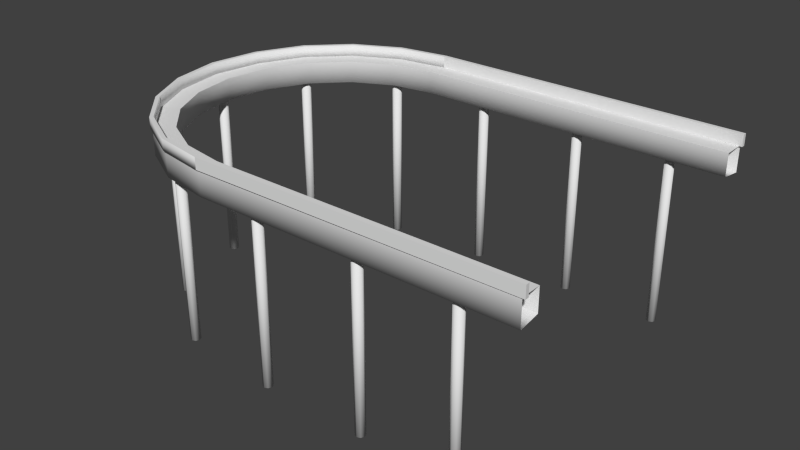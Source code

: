 # Source: Belt.blend  (saved by Blender 2.76.0; exported with 4.5.12 LTS)
import bpy
from mathutils import Matrix  # noqa: F401  (used for matrix-valued properties, if any)

bpy.ops.wm.read_factory_settings(use_empty=True)
scene = bpy.context.scene
scene.name = 'Scene'

# ---- collections
col_collection_1 = bpy.data.collections.new('Collection 1'); scene.collection.children.link(col_collection_1)

# ---- materials (node trees are filled in below, after node groups)
mat_belt = bpy.data.materials.new('belt')
mat_belt.alpha_threshold = 0.0
mat_belt.use_transparent_shadow = False
mat_belt.roughness = 0.5
mat_rail = bpy.data.materials.new('rail')
mat_rail.alpha_threshold = 0.0
mat_rail.use_transparent_shadow = False
mat_rail.roughness = 0.5
mat_beltbase = bpy.data.materials.new('BeltBase')
mat_beltbase.alpha_threshold = 0.0
mat_beltbase.use_transparent_shadow = False
mat_beltbase.roughness = 0.5
mat_base = bpy.data.materials.new('base')
mat_base.alpha_threshold = 0.0
mat_base.use_transparent_shadow = False
mat_base.roughness = 0.5

# ---- material node trees

# ---- world
world_world = bpy.data.worlds.new('World'); scene.world = world_world
world_world.color = (0.05088, 0.05088, 0.05088)
world_world.use_sun_shadow = False
world_world.sun_shadow_jitter_overblur = 0.0
world_world.cycles.sampling_method = 'MANUAL'
world_world.cycles.sample_map_resolution = 256

# ---- meshes
me_cylinder_001 = bpy.data.meshes.new('Cylinder.001')
me_cylinder_001.from_pydata([(1.534e-09, 1.039, 1.039), (-3.369e-07, -1.039, 1.039), (-0.3209, -0.9878, 1.039), (-0.6105, -0.8402, 1.039), (-0.8402, -0.6105, 1.039), (-0.9878, -0.3209, 1.039), (-1.039, 1.001e-06, 1.039), (-0.9878, 0.3209, 1.039), (-0.8402, 0.6105, 1.039), (-0.6105, 0.8402, 1.039), (-0.3209, 0.9878, 1.039), (-0.004851, 0.9055, 1.037), (-0.004851, -0.9055, 1.037), (-0.2847, -0.8612, 1.037), (-0.5371, -0.7326, 1.037), (-0.7374, -0.5323, 1.037), (-0.8661, -0.2798, 1.037), (-0.9104, 9.144e-07, 1.037), (-0.8661, 0.2798, 1.037), (-0.7374, 0.5323, 1.037), (-0.5371, 0.7326, 1.037), (-0.2847, 0.8612, 1.037), (2.006, 1.039, 1.039), (2.006, -1.039, 1.039), (2.003, 0.9055, 1.037), (2.003, -0.9055, 1.037)], [], [(9, 8, 19, 20), (2, 1, 12, 13), (7, 6, 17, 18), (5, 4, 15, 16), (10, 9, 20, 21), (3, 2, 13, 14), (8, 7, 18, 19), (6, 5, 16, 17), (0, 10, 21, 11), (4, 3, 14, 15), (0, 11, 24, 22), (12, 1, 23, 25)])
_uv = me_cylinder_001.uv_layers.new(name='UVMap')
_uv.uv.foreach_set('vector', [0.1092, 0.6094, 0.1102, 0.5696, 0.1988, 0.5706, 0.1978, 0.6085, 0.1161, 0.3394, 0.1172, 0.2948, 0.2058, 0.2955, 0.2047, 0.3393, 0.1111, 0.5322, 0.1121, 0.4935, 0.2008, 0.4935, 0.1998, 0.532, 0.1131, 0.4551, 0.1141, 0.4156, 0.2027, 0.4165, 0.2018, 0.4547, 0.1081, 0.65, 0.1092, 0.6094, 0.1978, 0.6085, 0.1968, 0.6488, 0.115, 0.3823, 0.1161, 0.3394, 0.2047, 0.3393, 0.2036, 0.3827, 0.1102, 0.5696, 0.1111, 0.5322, 0.1998, 0.532, 0.1988, 0.5706, 0.1121, 0.4935, 0.1131, 0.4551, 0.2018, 0.4547, 0.2008, 0.4935, 0.1069, 0.6961, 0.1081, 0.65, 0.1968, 0.6488, 0.1955, 0.6971, 0.1141, 0.4156, 0.115, 0.3823, 0.2036, 0.3827, 0.2027, 0.4165, 0.1069, 0.6961, 0.1955, 0.6971, 0.1938, 0.9934, 0.1052, 0.9927, 0.2058, 0.2955, 0.1172, 0.2948, 0.1129, 0.01297, 0.2015, 0.01342])
me_cylinder_001.materials.append(mat_belt)
me_cylinder_001.use_remesh_preserve_volume = False
me_cylinder_001.use_remesh_preserve_attributes = False
me_cylinder_001.use_mirror_vertex_groups = False
me_cylinder_001.update()
me_cube_001 = bpy.data.meshes.new('Cube.001')
me_cube_001.from_pydata([(-0.0009426, 1.024, 1.039), (-0.0009426, 1.024, 1.111), (-0.004276, 1.048, 1.039), (-0.004276, 1.048, 1.111), (2.024, 1.024, 1.039), (2.024, 1.024, 1.111), (2.024, 1.048, 1.039), (2.024, 1.048, 1.111), (-0.3193, 0.9739, 1.039), (-0.3193, 0.9739, 1.111), (-0.3283, 0.9965, 1.111), (-0.3283, 0.9965, 1.039), (-0.6062, 0.8296, 1.039), (-0.6062, 0.8296, 1.111), (-0.6226, 0.8475, 1.111), (-0.6226, 0.8475, 1.039), (-0.8329, 0.6043, 1.039), (-0.8329, 0.6043, 1.111), (-0.8536, 0.6171, 1.111), (-0.8536, 0.6171, 1.039), (-0.9763, 0.3176, 1.039), (-0.9763, 0.3176, 1.111), (-1.0, 0.3217, 1.111), (-1.0, 0.3217, 1.039), (-1.029, 0.003235, 1.039), (-1.029, 0.003235, 1.111), (-1.053, -0.0003159, 1.111), (-1.053, -0.0003159, 1.039), (-0.9765, -0.3125, 1.039), (-0.9765, -0.3125, 1.111), (-0.9979, -0.3241, 1.111), (-0.9979, -0.3241, 1.039), (-0.8311, -0.5998, 1.039), (-0.8311, -0.5998, 1.111), (-0.8475, -0.6178, 1.111), (-0.8475, -0.6178, 1.039), (-0.6074, -0.8263, 1.039), (-0.6074, -0.8263, 1.111), (-0.6192, -0.8476, 1.111), (-0.6192, -0.8476, 1.039), (-0.3198, -0.9762, 1.039), (-0.3198, -0.9762, 1.111), (-0.3237, -1.0, 1.111), (-0.3237, -1.0, 1.039), (-0.003118, -1.028, 1.039), (-0.003118, -1.028, 1.111), (-0.002547, -1.052, 1.111), (-0.002547, -1.052, 1.039), (2.025, -1.022, 1.039), (2.025, -1.022, 1.111), (2.026, -1.046, 1.111), (2.026, -1.046, 1.039)], [], [(2, 0, 8, 11), (3, 7, 6, 2), (7, 5, 4, 6), (5, 1, 0, 4), (0, 2, 6, 4), (5, 7, 3, 1), (10, 11, 15, 14), (1, 3, 10, 9), (3, 2, 11, 10), (0, 1, 9, 8), (12, 13, 17, 16), (8, 9, 13, 12), (11, 8, 12, 15), (9, 10, 14, 13), (19, 16, 20, 23), (15, 12, 16, 19), (13, 14, 18, 17), (14, 15, 19, 18), (22, 23, 27, 26), (17, 18, 22, 21), (18, 19, 23, 22), (16, 17, 21, 20), (27, 24, 28, 31), (20, 21, 25, 24), (23, 20, 24, 27), (21, 22, 26, 25), (29, 30, 34, 33), (25, 26, 30, 29), (26, 27, 31, 30), (24, 25, 29, 28), (34, 35, 39, 38), (30, 31, 35, 34), (28, 29, 33, 32), (31, 28, 32, 35), (39, 36, 40, 43), (32, 33, 37, 36), (35, 32, 36, 39), (33, 34, 38, 37), (42, 43, 47, 46), (37, 38, 42, 41), (38, 39, 43, 42), (36, 37, 41, 40), (47, 44, 48, 51), (40, 41, 45, 44), (43, 40, 44, 47), (41, 42, 46, 45), (49, 50, 51, 48), (45, 46, 50, 49), (46, 47, 51, 50), (44, 45, 49, 48)])
me_cube_001.polygons.foreach_set('use_smooth', [0, 0, 0, 0, 0, 0, 1, 0, 1, 1, 1, 1, 0, 0, 0, 0, 0, 1, 1, 0, 1, 1, 0, 1, 0, 0, 0, 0, 1, 1, 1, 1, 1, 0, 0, 1, 0, 0, 1, 0, 1, 1, 0, 1, 0, 0, 0, 0, 0, 0])
_uv = me_cube_001.uv_layers.new(name='UVMap')
_uv.uv.foreach_set('vector', [0.4137, 0.4141, 0.4118, 0.4211, 0.3178, 0.3977, 0.3179, 0.3903, 0.4471, 0.8391, 0.9998, 0.8391, 0.9998, 0.8588, 0.4471, 0.8588, 0.804, 0.41, 0.7974, 0.41, 0.7974, 0.3903, 0.804, 0.3903, 0.9885, 0.9192, 0.4368, 0.9192, 0.4368, 0.8995, 0.9885, 0.8995, 0.4118, 0.4211, 0.4137, 0.4141, 0.7969, 0.5765, 0.7941, 0.5832, 0.8005, 0.5836, 0.8031, 0.5904, 0.4157, 0.7451, 0.4137, 0.7381, 0.3577, 0.8391, 0.3577, 0.8588, 0.2679, 0.8588, 0.2679, 0.8391, 0.4137, 0.7381, 0.4157, 0.7451, 0.3205, 0.7705, 0.3202, 0.7632, 0.4471, 0.8391, 0.4471, 0.8588, 0.3577, 0.8588, 0.3577, 0.8391, 0.4368, 0.8995, 0.4368, 0.9192, 0.3489, 0.9192, 0.3489, 0.8995, 0.2614, 0.8995, 0.2614, 0.9192, 0.1744, 0.9192, 0.1744, 0.8995, 0.3489, 0.8995, 0.3489, 0.9192, 0.2614, 0.9192, 0.2614, 0.8995, 0.3179, 0.3903, 0.3178, 0.3977, 0.2213, 0.4039, 0.2189, 0.397, 0.3202, 0.7632, 0.3205, 0.7705, 0.2217, 0.7656, 0.224, 0.7586, 0.1279, 0.4337, 0.1321, 0.4397, 0.05872, 0.5023, 0.05255, 0.4983, 0.2189, 0.397, 0.2213, 0.4039, 0.1321, 0.4397, 0.1279, 0.4337, 0.224, 0.7586, 0.2217, 0.7656, 0.1302, 0.7306, 0.1343, 0.7245, 0.2679, 0.8391, 0.2679, 0.8588, 0.179, 0.8588, 0.179, 0.8391, 0.0891, 0.8391, 0.0891, 0.8588, 0.000215, 0.8588, 0.000215, 0.8391, 0.1343, 0.7245, 0.1302, 0.7306, 0.0539, 0.6675, 0.05998, 0.6634, 0.179, 0.8391, 0.179, 0.8588, 0.0891, 0.8588, 0.0891, 0.8391, 0.1744, 0.8995, 0.1744, 0.9192, 0.08704, 0.9192, 0.08704, 0.8995, 0.000215, 0.1992, 0.006448, 0.1954, 0.05787, 0.2765, 0.05332, 0.2822, 0.08704, 0.8995, 0.08704, 0.9192, 0.000215, 0.9192, 0.000215, 0.8995, 0.05255, 0.4983, 0.05872, 0.5023, 0.0073, 0.5832, 0.000215, 0.5813, 0.05998, 0.6634, 0.0539, 0.6675, 0.000215, 0.5856, 0.00725, 0.5836, 0.0578, 0.1138, 0.05324, 0.1081, 0.1291, 0.0446, 0.1316, 0.05149, 0.006451, 0.195, 0.000215, 0.1912, 0.05324, 0.1081, 0.0578, 0.1138, 0.000215, 0.8789, 0.000215, 0.8593, 0.08969, 0.8593, 0.08969, 0.8789, 0.000215, 0.8991, 0.000215, 0.8794, 0.08741, 0.8794, 0.08741, 0.8991, 0.1796, 0.8789, 0.1796, 0.8593, 0.2678, 0.8593, 0.2678, 0.8789, 0.08969, 0.8789, 0.08969, 0.8593, 0.1796, 0.8593, 0.1796, 0.8789, 0.08741, 0.8991, 0.08741, 0.8794, 0.1751, 0.8794, 0.1751, 0.8991, 0.05332, 0.2822, 0.05787, 0.2765, 0.1317, 0.3388, 0.1293, 0.3457, 0.2192, 0.3824, 0.22, 0.3751, 0.317, 0.3828, 0.3188, 0.3899, 0.1751, 0.8991, 0.1751, 0.8794, 0.2619, 0.8794, 0.2619, 0.8991, 0.1293, 0.3457, 0.1317, 0.3388, 0.22, 0.3751, 0.2192, 0.3824, 0.1316, 0.05149, 0.1291, 0.0446, 0.2191, 0.007824, 0.2199, 0.01508, 0.3585, 0.8789, 0.3585, 0.8593, 0.4471, 0.8593, 0.4471, 0.8789, 0.2199, 0.01508, 0.2191, 0.007824, 0.3186, 0.000215, 0.3169, 0.007307, 0.2678, 0.8789, 0.2678, 0.8593, 0.3585, 0.8593, 0.3585, 0.8789, 0.2619, 0.8991, 0.2619, 0.8794, 0.3502, 0.8794, 0.3502, 0.8991, 0.4135, 0.3666, 0.4105, 0.3599, 0.7951, 0.1954, 0.7982, 0.2021, 0.3502, 0.8991, 0.3502, 0.8794, 0.4376, 0.8794, 0.4376, 0.8991, 0.3188, 0.3899, 0.317, 0.3828, 0.4105, 0.3599, 0.4135, 0.3666, 0.3169, 0.007307, 0.3186, 0.000215, 0.4134, 0.02345, 0.4104, 0.0301, 0.804, 0.4301, 0.7974, 0.4301, 0.7974, 0.4105, 0.804, 0.4105, 0.4104, 0.0301, 0.4134, 0.02345, 0.7979, 0.1883, 0.7948, 0.195, 0.4471, 0.8789, 0.4471, 0.8593, 0.9997, 0.8593, 0.9997, 0.8789, 0.4376, 0.8991, 0.4376, 0.8794, 0.9902, 0.8794, 0.9902, 0.8991])
me_cube_001.materials.append(mat_rail)
me_cube_001.use_remesh_preserve_volume = False
me_cube_001.use_remesh_preserve_attributes = False
me_cube_001.use_mirror_vertex_groups = False
me_cube_001.update()
me_cylinder = bpy.data.meshes.new('Cylinder')
me_cylinder.from_pydata([(1.534e-09, 1.039, 0.8792), (1.534e-09, 1.039, 1.039), (-3.369e-07, -1.039, 0.8792), (-3.369e-07, -1.039, 1.039), (-0.3209, -0.9878, 0.8792), (-0.3209, -0.9878, 1.039), (-0.6105, -0.8402, 0.8792), (-0.6105, -0.8402, 1.039), (-0.8402, -0.6105, 0.8792), (-0.8402, -0.6105, 1.039), (-0.9878, -0.3209, 0.8792), (-0.9878, -0.3209, 1.039), (-1.039, 1.001e-06, 0.8792), (-1.039, 1.001e-06, 1.039), (-0.9878, 0.3209, 0.8792), (-0.9878, 0.3209, 1.039), (-0.8402, 0.6105, 0.8792), (-0.8402, 0.6105, 1.039), (-0.6105, 0.8402, 0.8792), (-0.6105, 0.8402, 1.039), (-0.3209, 0.9878, 0.8792), (-0.3209, 0.9878, 1.039), (-0.004851, 0.9055, 1.037), (-0.004851, -0.9055, 1.037), (-0.2847, -0.8612, 1.037), (-0.5371, -0.7326, 1.037), (-0.7374, -0.5323, 1.037), (-0.8661, -0.2798, 1.037), (-0.9104, 9.144e-07, 1.037), (-0.8661, 0.2798, 1.037), (-0.7374, 0.5323, 1.037), (-0.5371, 0.7326, 1.037), (-0.2847, 0.8612, 1.037), (-0.004851, 0.9055, 0.8971), (-0.004851, -0.9055, 0.8971), (-0.2847, -0.8612, 0.8971), (-0.5371, -0.7326, 0.8971), (-0.7374, -0.5323, 0.8971), (-0.8661, -0.2798, 0.8971), (-0.9104, 9.144e-07, 0.8971), (-0.8661, 0.2798, 0.8971), (-0.7374, 0.5323, 0.8971), (-0.5371, 0.7326, 0.8971), (-0.2847, 0.8612, 0.8971), (2.006, 1.039, 0.8792), (2.006, 1.039, 1.039), (2.006, -1.039, 0.8792), (2.006, -1.039, 1.039), (2.003, 0.9055, 1.037), (2.003, -0.9055, 1.037), (2.003, 0.9055, 0.8971), (2.003, -0.9055, 0.8971)], [], [(2, 3, 5, 4), (4, 5, 7, 6), (6, 7, 9, 8), (8, 9, 11, 10), (10, 11, 13, 12), (12, 13, 15, 14), (14, 15, 17, 16), (16, 17, 19, 18), (20, 21, 1, 0), (18, 19, 21, 20), (25, 24, 35, 36), (2, 4, 6, 8, 10, 12, 14, 16, 18, 20, 0, 44, 50, 33, 43, 42, 41, 40, 39, 38, 37, 36, 35, 34, 51, 46), (22, 32, 43, 33), (26, 25, 36, 37), (27, 26, 37, 38), (28, 27, 38, 39), (29, 28, 39, 40), (30, 29, 40, 41), (31, 30, 41, 42), (24, 23, 34, 35), (32, 31, 42, 43), (0, 1, 45, 44), (22, 33, 50, 48), (3, 2, 46, 47), (34, 23, 49, 51)])
me_cylinder.polygons.foreach_set('use_smooth', [True] * 25)
_uv = me_cylinder.uv_layers.new(name='UVMap')
_uv.uv.foreach_set('vector', [0.2326, 0.08411, 0.2221, 0.06575, 0.2598, 0.04514, 0.2687, 0.06428, 0.2687, 0.06428, 0.2598, 0.04514, 0.3002, 0.02784, 0.3073, 0.04828, 0.3073, 0.04828, 0.3002, 0.02784, 0.3434, 0.0143, 0.3485, 0.03602, 0.3485, 0.03602, 0.3434, 0.0143, 0.3892, 0.004931, 0.3922, 0.02776, 0.3922, 0.02776, 0.3892, 0.004931, 0.4371, 9.025e-05, 0.4378, 0.02382, 0.4378, 0.02382, 0.4371, 9.025e-05, 0.4868, 9.021e-05, 0.4851, 0.02449, 0.4851, 0.02449, 0.4868, 9.021e-05, 0.5377, 0.005196, 0.5334, 0.03001, 0.5334, 0.03001, 0.5377, 0.005196, 0.5892, 0.01563, 0.5824, 0.04055, 0.6314, 0.05609, 0.6408, 0.03155, 0.6916, 0.05276, 0.6805, 0.07721, 0.5824, 0.04055, 0.5892, 0.01563, 0.6408, 0.03155, 0.6314, 0.05609, 0.3197, 0.08326, 0.2844, 0.09677, 0.2768, 0.07965, 0.3138, 0.0649, 0.2326, 0.08411, 0.2687, 0.06428, 0.3073, 0.04828, 0.3485, 0.03602, 0.3922, 0.02776, 0.4378, 0.02382, 0.4851, 0.02449, 0.5334, 0.03001, 0.5824, 0.04055, 0.6314, 0.05609, 0.6805, 0.07721, 0.9878, 0.2299, 0.9768, 0.2508, 0.6682, 0.0971, 0.6229, 0.07677, 0.5762, 0.06109, 0.5296, 0.05032, 0.4836, 0.04439, 0.4386, 0.04313, 0.395, 0.04632, 0.3533, 0.05368, 0.3138, 0.0649, 0.2768, 0.07965, 0.2429, 0.09776, 0.02074, 0.2336, 0.01109, 0.2187, 0.6579, 0.1189, 0.6138, 0.09899, 0.6229, 0.07677, 0.6682, 0.0971, 0.3574, 0.07315, 0.3197, 0.08326, 0.3138, 0.0649, 0.3533, 0.05368, 0.3972, 0.06674, 0.3574, 0.07315, 0.3533, 0.05368, 0.395, 0.04632, 0.4387, 0.06432, 0.3972, 0.06674, 0.395, 0.04632, 0.4386, 0.04313, 0.4815, 0.06613, 0.4387, 0.06432, 0.4386, 0.04313, 0.4836, 0.04439, 0.5253, 0.0724, 0.4815, 0.06613, 0.4836, 0.04439, 0.5296, 0.05032, 0.5695, 0.08331, 0.5253, 0.0724, 0.5296, 0.05032, 0.5762, 0.06109, 0.2844, 0.09677, 0.2517, 0.1135, 0.2429, 0.09776, 0.2768, 0.07965, 0.6138, 0.09899, 0.5695, 0.08331, 0.5762, 0.06109, 0.6229, 0.07677, 0.6805, 0.07721, 0.6916, 0.05276, 0.9999, 0.2054, 0.9878, 0.2299, 0.6579, 0.1189, 0.6682, 0.0971, 0.9768, 0.2508, 0.9663, 0.2719, 0.2221, 0.06575, 0.2326, 0.08411, 0.01109, 0.2187, 9.021e-05, 0.2006, 0.2429, 0.09776, 0.2517, 0.1135, 0.0302, 0.2491, 0.02074, 0.2336])
me_cylinder.materials.append(mat_beltbase)
me_cylinder.use_remesh_preserve_volume = False
me_cylinder.use_remesh_preserve_attributes = False
me_cylinder.use_mirror_vertex_groups = False
me_cylinder.update()
me_cylinder_011 = bpy.data.meshes.new('Cylinder.011')
me_cylinder_011.from_pydata([(-0.7829, -0.5431, -0.1751), (-0.7829, -0.5431, 0.9048), (-0.7611, -0.5521, -0.1751), (-0.7611, -0.5521, 0.9048), (-0.7521, -0.5738, -0.1751), (-0.7521, -0.5738, 0.9048), (-0.7611, -0.5956, -0.1751), (-0.7611, -0.5956, 0.9048), (-0.7829, -0.6046, -0.1751), (-0.7829, -0.6046, 0.9048), (-0.8046, -0.5956, -0.1751), (-0.8046, -0.5956, 0.9048), (-0.8136, -0.5738, -0.1751), (-0.8136, -0.5738, 0.9048), (-0.8046, -0.5521, -0.1751), (-0.8046, -0.5521, 0.9048), (-0.7889, 0.593, -0.1751), (-0.7889, 0.593, 0.9048), (-0.7671, 0.584, -0.1751), (-0.7671, 0.584, 0.9048), (-0.7581, 0.5622, -0.1751), (-0.7581, 0.5622, 0.9048), (-0.7671, 0.5405, -0.1751), (-0.7671, 0.5405, 0.9048), (-0.7889, 0.5315, -0.1751), (-0.7889, 0.5315, 0.9048), (-0.8106, 0.5405, -0.1751), (-0.8106, 0.5405, 0.9048), (-0.8196, 0.5622, -0.1751), (-0.8196, 0.5622, 0.9048), (-0.8106, 0.584, -0.1751), (-0.8106, 0.584, 0.9048), (-0.3045, 0.9497, -0.1751), (-0.3045, 0.9497, 0.9048), (-0.2827, 0.9407, -0.1751), (-0.2827, 0.9407, 0.9048), (-0.2737, 0.919, -0.1751), (-0.2737, 0.919, 0.9048), (-0.2827, 0.8972, -0.1751), (-0.2827, 0.8972, 0.9048), (-0.3045, 0.8882, -0.1751), (-0.3045, 0.8882, 0.9048), (-0.3262, 0.8972, -0.1751), (-0.3262, 0.8972, 0.9048), (-0.3352, 0.919, -0.1751), (-0.3352, 0.919, 0.9048), (-0.3262, 0.9407, -0.1751), (-0.3262, 0.9407, 0.9048), (-0.3045, -0.8892, -0.1751), (-0.3045, -0.8892, 0.9048), (-0.2827, -0.8982, -0.1751), (-0.2827, -0.8982, 0.9048), (-0.2737, -0.92, -0.1751), (-0.2737, -0.92, 0.9048), (-0.2827, -0.9417, -0.1751), (-0.2827, -0.9417, 0.9048), (-0.3045, -0.9507, -0.1751), (-0.3045, -0.9507, 0.9048), (-0.3262, -0.9417, -0.1751), (-0.3262, -0.9417, 0.9048), (-0.3352, -0.92, -0.1751), (-0.3352, -0.92, 0.9048), (-0.3262, -0.8982, -0.1751), (-0.3262, -0.8982, 0.9048), (-0.9701, 0.02609, -0.1751), (-0.9701, 0.02609, 0.9048), (-0.9484, 0.01708, -0.1751), (-0.9484, 0.01708, 0.9048), (-0.9394, -0.00466, -0.1751), (-0.9394, -0.00466, 0.9048), (-0.9484, -0.0264, -0.1751), (-0.9484, -0.0264, 0.9048), (-0.9701, -0.03541, -0.1751), (-0.9701, -0.03541, 0.9048), (-0.9919, -0.0264, -0.1751), (-0.9919, -0.0264, 0.9048), (-1.001, -0.00466, -0.1751), (-1.001, -0.00466, 0.9048), (-0.9919, 0.01708, -0.1751), (-0.9919, 0.01708, 0.9048), (0.3606, 1.004, -0.1751), (0.3606, 1.004, 0.9048), (0.3823, 0.9947, -0.1751), (0.3823, 0.9947, 0.9048), (0.3913, 0.9729, -0.1751), (0.3913, 0.9729, 0.9048), (0.3823, 0.9512, -0.1751), (0.3823, 0.9512, 0.9048), (0.3606, 0.9422, -0.1751), (0.3606, 0.9422, 0.9048), (0.3388, 0.9512, -0.1751), (0.3388, 0.9512, 0.9048), (0.3298, 0.9729, -0.1751), (0.3298, 0.9729, 0.9048), (0.3388, 0.9947, -0.1751), (0.3388, 0.9947, 0.9048), (1.038, 1.004, -0.1751), (1.038, 1.004, 0.9048), (1.059, 0.9947, -0.1751), (1.059, 0.9947, 0.9048), (1.068, 0.9729, -0.1751), (1.068, 0.9729, 0.9048), (1.059, 0.9512, -0.1751), (1.059, 0.9512, 0.9048), (1.038, 0.9422, -0.1751), (1.038, 0.9422, 0.9048), (1.016, 0.9512, -0.1751), (1.016, 0.9512, 0.9048), (1.007, 0.9729, -0.1751), (1.007, 0.9729, 0.9048), (1.016, 0.9947, -0.1751), (1.016, 0.9947, 0.9048), (0.3606, -0.9495, -0.1751), (0.3606, -0.9495, 0.9048), (0.3823, -0.9585, -0.1751), (0.3823, -0.9585, 0.9048), (0.3913, -0.9802, -0.1751), (0.3913, -0.9802, 0.9048), (0.3823, -1.002, -0.1751), (0.3823, -1.002, 0.9048), (0.3606, -1.011, -0.1751), (0.3606, -1.011, 0.9048), (0.3388, -1.002, -0.1751), (0.3388, -1.002, 0.9048), (0.3298, -0.9802, -0.1751), (0.3298, -0.9802, 0.9048), (0.3388, -0.9585, -0.1751), (0.3388, -0.9585, 0.9048), (1.038, -0.9495, -0.1751), (1.038, -0.9495, 0.9048), (1.059, -0.9585, -0.1751), (1.059, -0.9585, 0.9048), (1.068, -0.9802, -0.1751), (1.068, -0.9802, 0.9048), (1.059, -1.002, -0.1751), (1.059, -1.002, 0.9048), (1.038, -1.011, -0.1751), (1.038, -1.011, 0.9048), (1.016, -1.002, -0.1751), (1.016, -1.002, 0.9048), (1.007, -0.9802, -0.1751), (1.007, -0.9802, 0.9048), (1.016, -0.9585, -0.1751), (1.016, -0.9585, 0.9048), (1.643, 1.004, -0.1751), (1.643, 1.004, 0.9048), (1.664, 0.9947, -0.1751), (1.664, 0.9947, 0.9048), (1.673, 0.9729, -0.1751), (1.673, 0.9729, 0.9048), (1.664, 0.9512, -0.1751), (1.664, 0.9512, 0.9048), (1.643, 0.9422, -0.1751), (1.643, 0.9422, 0.9048), (1.621, 0.9512, -0.1751), (1.621, 0.9512, 0.9048), (1.612, 0.9729, -0.1751), (1.612, 0.9729, 0.9048), (1.621, 0.9947, -0.1751), (1.621, 0.9947, 0.9048), (1.643, -0.9495, -0.1751), (1.643, -0.9495, 0.9048), (1.664, -0.9585, -0.1751), (1.664, -0.9585, 0.9048), (1.673, -0.9802, -0.1751), (1.673, -0.9802, 0.9048), (1.664, -1.002, -0.1751), (1.664, -1.002, 0.9048), (1.643, -1.011, -0.1751), (1.643, -1.011, 0.9048), (1.621, -1.002, -0.1751), (1.621, -1.002, 0.9048), (1.612, -0.9802, -0.1751), (1.612, -0.9802, 0.9048), (1.621, -0.9585, -0.1751), (1.621, -0.9585, 0.9048)], [], [(0, 1, 3, 2), (2, 3, 5, 4), (4, 5, 7, 6), (6, 7, 9, 8), (8, 9, 11, 10), (10, 11, 13, 12), (3, 1, 15, 13, 11, 9, 7, 5), (14, 15, 1, 0), (12, 13, 15, 14), (0, 2, 4, 6, 8, 10, 12, 14), (16, 17, 19, 18), (18, 19, 21, 20), (20, 21, 23, 22), (22, 23, 25, 24), (24, 25, 27, 26), (26, 27, 29, 28), (19, 17, 31, 29, 27, 25, 23, 21), (30, 31, 17, 16), (28, 29, 31, 30), (16, 18, 20, 22, 24, 26, 28, 30), (32, 33, 35, 34), (34, 35, 37, 36), (36, 37, 39, 38), (38, 39, 41, 40), (40, 41, 43, 42), (42, 43, 45, 44), (35, 33, 47, 45, 43, 41, 39, 37), (46, 47, 33, 32), (44, 45, 47, 46), (32, 34, 36, 38, 40, 42, 44, 46), (48, 49, 51, 50), (50, 51, 53, 52), (52, 53, 55, 54), (54, 55, 57, 56), (56, 57, 59, 58), (58, 59, 61, 60), (51, 49, 63, 61, 59, 57, 55, 53), (62, 63, 49, 48), (60, 61, 63, 62), (48, 50, 52, 54, 56, 58, 60, 62), (64, 65, 67, 66), (66, 67, 69, 68), (68, 69, 71, 70), (70, 71, 73, 72), (72, 73, 75, 74), (74, 75, 77, 76), (67, 65, 79, 77, 75, 73, 71, 69), (78, 79, 65, 64), (76, 77, 79, 78), (64, 66, 68, 70, 72, 74, 76, 78), (80, 81, 83, 82), (82, 83, 85, 84), (84, 85, 87, 86), (86, 87, 89, 88), (88, 89, 91, 90), (90, 91, 93, 92), (83, 81, 95, 93, 91, 89, 87, 85), (94, 95, 81, 80), (92, 93, 95, 94), (80, 82, 84, 86, 88, 90, 92, 94), (96, 97, 99, 98), (98, 99, 101, 100), (100, 101, 103, 102), (102, 103, 105, 104), (104, 105, 107, 106), (106, 107, 109, 108), (99, 97, 111, 109, 107, 105, 103, 101), (110, 111, 97, 96), (108, 109, 111, 110), (96, 98, 100, 102, 104, 106, 108, 110), (112, 113, 115, 114), (114, 115, 117, 116), (116, 117, 119, 118), (118, 119, 121, 120), (120, 121, 123, 122), (122, 123, 125, 124), (115, 113, 127, 125, 123, 121, 119, 117), (126, 127, 113, 112), (124, 125, 127, 126), (112, 114, 116, 118, 120, 122, 124, 126), (128, 129, 131, 130), (130, 131, 133, 132), (132, 133, 135, 134), (134, 135, 137, 136), (136, 137, 139, 138), (138, 139, 141, 140), (131, 129, 143, 141, 139, 137, 135, 133), (142, 143, 129, 128), (140, 141, 143, 142), (128, 130, 132, 134, 136, 138, 140, 142), (144, 145, 147, 146), (146, 147, 149, 148), (148, 149, 151, 150), (150, 151, 153, 152), (152, 153, 155, 154), (154, 155, 157, 156), (147, 145, 159, 157, 155, 153, 151, 149), (158, 159, 145, 144), (156, 157, 159, 158), (144, 146, 148, 150, 152, 154, 156, 158), (160, 161, 163, 162), (162, 163, 165, 164), (164, 165, 167, 166), (166, 167, 169, 168), (168, 169, 171, 170), (170, 171, 173, 172), (163, 161, 175, 173, 171, 169, 167, 165), (174, 175, 161, 160), (172, 173, 175, 174), (160, 162, 164, 166, 168, 170, 172, 174)])
me_cylinder_011.polygons.foreach_set('use_smooth', [True] * 110)
_uv = me_cylinder_011.uv_layers.new(name='UVMap')
_uv.uv.foreach_set('vector', [0.9601, 0.9048, 0.9601, 1.724e-09, 0.9734, 0.0, 0.9734, 0.9048, 0.06428, 0.9048, 0.06428, 2.359e-08, 0.0737, 3.635e-08, 0.0737, 0.9048, 0.0737, 0.9048, 0.0737, 3.635e-08, 0.08701, 0.0, 0.08701, 0.9048, 0.08701, 0.9048, 0.08701, 0.0, 0.09642, 9.315e-08, 0.09642, 0.9048, 0.9201, 0.9048, 0.9201, 1.082e-07, 0.9334, 0.0, 0.9334, 0.9048, 0.06428, 1.608e-07, 0.06428, 0.9048, 0.05487, 0.9048, 0.05487, 1.608e-07, 0.2477, 0.9385, 0.2477, 0.9187, 0.2571, 0.9048, 0.2704, 0.9048, 0.2799, 0.9187, 0.2799, 0.9385, 0.2704, 0.9524, 0.2571, 0.9524, 0.04156, 0.0, 0.04156, 0.9048, 0.03214, 0.9048, 0.03214, 0.0, 0.05487, 1.608e-07, 0.05487, 0.9048, 0.04156, 0.9048, 0.04156, 0.0, 0.09642, 0.9187, 0.1058, 0.9048, 0.1192, 0.9048, 0.1286, 0.9187, 0.1286, 0.9385, 0.1192, 0.9524, 0.1058, 0.9524, 0.09642, 0.9385, 0.3198, 1.608e-07, 0.3198, 0.9048, 0.3065, 0.9048, 0.3065, 1.608e-07, 0.4883, 1.608e-07, 0.4883, 0.9048, 0.4789, 0.9048, 0.4789, 0.0, 0.4789, 0.0, 0.4789, 0.9048, 0.4656, 0.9048, 0.4656, 8.038e-08, 0.5565, 0.9048, 0.5565, 4.313e-08, 0.5659, 1.724e-09, 0.5659, 0.9048, 0.5659, 0.9048, 0.5659, 1.724e-09, 0.5792, 0.0, 0.5792, 0.9048, 0.3974, 0.0, 0.3974, 0.9048, 0.388, 0.9048, 0.388, 2.412e-07, 0.3841, 0.9385, 0.3747, 0.9524, 0.3614, 0.9524, 0.3519, 0.9385, 0.3519, 0.9187, 0.3614, 0.9048, 0.3747, 0.9048, 0.3841, 0.9187, 0.3292, 0.0, 0.3292, 0.9048, 0.3198, 0.9048, 0.3198, 1.608e-07, 0.388, 2.412e-07, 0.388, 0.9048, 0.3747, 0.9048, 0.3747, 1.608e-07, 0.3935, 0.9524, 0.3841, 0.9385, 0.3841, 0.9187, 0.3935, 0.9048, 0.4068, 0.9048, 0.4162, 0.9187, 0.4162, 0.9385, 0.4068, 0.9524, 0.6607, 0.0, 0.6607, 0.9048, 0.6474, 0.9048, 0.6474, 8.038e-08, 0.8065, 0.9048, 0.8065, 4.418e-08, 0.8159, 4.608e-08, 0.8159, 0.9048, 0.8159, 0.9048, 0.8159, 4.608e-08, 0.8292, 0.0, 0.8292, 0.9048, 0.2383, 0.9048, 0.2383, 3.059e-09, 0.2477, 2.777e-08, 0.2477, 0.9048, 0.2477, 0.9048, 0.2477, 2.777e-08, 0.261, 0.0, 0.261, 0.9048, 0.3747, 8.038e-08, 0.3747, 0.9048, 0.3653, 0.9048, 0.3653, 0.0, 0.009414, 0.9524, 0.0, 0.9385, 0.0, 0.9187, 0.009414, 0.9048, 0.02273, 0.9048, 0.03214, 0.9187, 0.03214, 0.9385, 0.02273, 0.9524, 0.6701, 8.038e-08, 0.6701, 0.9048, 0.6607, 0.9048, 0.6607, 0.0, 0.3653, 0.0, 0.3653, 0.9048, 0.3519, 0.9048, 0.3519, 8.038e-08, 0.5698, 0.9187, 0.5792, 0.9048, 0.5925, 0.9048, 0.6019, 0.9187, 0.6019, 0.9385, 0.5925, 0.9524, 0.5792, 0.9524, 0.5698, 0.9385, 0.638, 0.0, 0.638, 0.9048, 0.6247, 0.9048, 0.6247, 2.412e-07, 0.9201, 0.0, 0.9201, 0.9048, 0.9107, 0.9048, 0.9107, 0.0, 0.9107, 0.0, 0.9107, 0.9048, 0.8974, 0.9048, 0.8974, 0.0, 0.1928, 0.9048, 0.1928, 0.0, 0.2023, 7.495e-08, 0.2023, 0.9048, 0.2023, 0.9048, 0.2023, 7.495e-08, 0.2156, 3.713e-08, 0.2156, 0.9048, 0.2838, 0.0, 0.2838, 0.9048, 0.2743, 0.9048, 0.2743, 0.0, 0.1286, 0.9385, 0.1286, 0.9187, 0.138, 0.9048, 0.1513, 0.9048, 0.1607, 0.9187, 0.1607, 0.9385, 0.1513, 0.9524, 0.138, 0.9524, 0.6474, 8.038e-08, 0.6474, 0.9048, 0.638, 0.9048, 0.638, 0.0, 0.2743, 0.0, 0.2743, 0.9048, 0.261, 0.9048, 0.261, 8.038e-08, 0.06428, 0.9187, 0.0737, 0.9048, 0.08701, 0.9048, 0.09642, 0.9187, 0.09642, 0.9385, 0.08701, 0.9524, 0.0737, 0.9524, 0.06428, 0.9385, 0.2932, 0.9048, 0.2932, 0.0, 0.3065, 3.721e-08, 0.3065, 0.9048, 0.8974, 8.038e-08, 0.8974, 0.9048, 0.888, 0.9048, 0.888, 0.0, 0.888, 0.0, 0.888, 0.9048, 0.8747, 0.9048, 0.8747, 1.608e-07, 0.511, 0.0, 0.511, 0.9048, 0.5016, 0.9048, 0.5016, 0.0, 0.5016, 0.0, 0.5016, 0.9048, 0.4883, 0.9048, 0.4883, 0.0, 0.4656, 0.0, 0.4656, 0.9048, 0.4562, 0.9048, 0.4562, 0.0, 0.2971, 0.9385, 0.2971, 0.9187, 0.3065, 0.9048, 0.3198, 0.9048, 0.3292, 0.9187, 0.3292, 0.9385, 0.3198, 0.9524, 0.3065, 0.9524, 0.2838, 0.9048, 0.2838, 4.23e-08, 0.2932, 0.0, 0.2932, 0.9048, 0.4562, 0.0, 0.4562, 0.9048, 0.4428, 0.9048, 0.4428, 1.608e-07, 0.2156, 0.9187, 0.225, 0.9048, 0.2383, 0.9048, 0.2477, 0.9187, 0.2477, 0.9385, 0.2383, 0.9524, 0.225, 0.9524, 0.2156, 0.9385, 0.138, 0.9048, 0.138, 2.304e-08, 0.1513, 2.131e-08, 0.1513, 0.9048, 0.1513, 0.9048, 0.1513, 2.131e-08, 0.1607, 0.0, 0.1607, 0.9048, 0.8292, 0.9048, 0.8292, 3.535e-09, 0.8425, 0.0, 0.8425, 0.9048, 0.8425, 0.9048, 0.8425, 0.0, 0.8519, 2.366e-08, 0.8519, 0.9048, 0.7383, 0.9048, 0.7383, 1.299e-08, 0.7516, 1.219e-09, 0.7516, 0.9048, 0.7516, 0.9048, 0.7516, 1.219e-09, 0.761, 0.0, 0.761, 0.9048, 0.1286, 0.9663, 0.138, 0.9524, 0.1513, 0.9524, 0.1607, 0.9663, 0.1607, 0.9861, 0.1513, 1.0, 0.138, 1.0, 0.1286, 0.9861, 0.1286, 0.9048, 0.1286, 1.421e-08, 0.138, 2.304e-08, 0.138, 0.9048, 0.9867, 0.9048, 0.9867, 0.0, 1.0, 4.168e-08, 1.0, 0.9048, 0.1834, 1.0, 0.1701, 1.0, 0.1607, 0.9861, 0.1607, 0.9663, 0.1701, 0.9524, 0.1834, 0.9524, 0.1928, 0.9663, 0.1928, 0.9861, 0.1701, 0.9048, 0.1701, 2.454e-09, 0.1834, 4.068e-10, 0.1834, 0.9048, 0.1834, 0.9048, 0.1834, 4.068e-10, 0.1928, 0.0, 0.1928, 0.9048, 0.6019, 0.0, 0.6019, 0.9048, 0.5886, 0.9048, 0.5886, 0.0, 0.5886, 0.0, 0.5886, 0.9048, 0.5792, 0.9048, 0.5792, 0.0, 0.7838, 0.9048, 0.7838, 0.0, 0.7971, 3.3e-09, 0.7971, 0.9048, 0.7971, 0.9048, 0.7971, 3.3e-09, 0.8065, 2.081e-09, 0.8065, 0.9048, 0.02273, 1.0, 0.009414, 1.0, 0.0, 0.9861, 0.0, 0.9663, 0.009414, 0.9524, 0.02273, 0.9524, 0.03214, 0.9663, 0.03214, 0.9861, 0.1607, 0.9048, 0.1607, 5.372e-09, 0.1701, 2.454e-09, 0.1701, 0.9048, 0.9867, 0.0, 0.9867, 0.9048, 0.9734, 0.9048, 0.9734, 0.0, 0.03214, 0.9861, 0.03214, 0.9663, 0.04156, 0.9524, 0.05487, 0.9524, 0.06428, 0.9663, 0.06428, 0.9861, 0.05487, 1.0, 0.04156, 1.0, 0.1058, 0.9048, 0.1058, 7.741e-08, 0.1192, 0.0, 0.1192, 0.9048, 0.1192, 0.9048, 0.1192, 0.0, 0.1286, 8.249e-08, 0.1286, 0.9048, 0.9467, 0.0, 0.9467, 0.9048, 0.9334, 0.9048, 0.9334, 0.0, 0.0, 0.9048, 8.142e-08, 5.31e-08, 0.009414, 5.521e-08, 0.009414, 0.9048, 0.009414, 0.9048, 0.009414, 5.521e-08, 0.02273, 9.335e-08, 0.02273, 0.9048, 0.02273, 0.9048, 0.02273, 9.335e-08, 0.03214, 0.0, 0.03214, 0.9048, 0.4977, 0.9524, 0.4844, 0.9524, 0.475, 0.9385, 0.475, 0.9187, 0.4844, 0.9048, 0.4977, 0.9048, 0.5071, 0.9187, 0.5071, 0.9385, 0.09642, 0.9048, 0.09642, 1.557e-07, 0.1058, 7.741e-08, 0.1058, 0.9048, 0.9601, 8.038e-08, 0.9601, 0.9048, 0.9467, 0.9048, 0.9467, 0.0, 0.6019, 0.9187, 0.6114, 0.9048, 0.6247, 0.9048, 0.6341, 0.9187, 0.6341, 0.9385, 0.6247, 0.9524, 0.6114, 0.9524, 0.6019, 0.9385, 0.8653, 8.038e-08, 0.8653, 0.9048, 0.8519, 0.9048, 0.8519, 1.608e-07, 0.5338, 0.9048, 0.5338, 7.333e-09, 0.5432, 0.0, 0.5432, 0.9048, 0.5432, 0.9048, 0.5432, 0.0, 0.5565, 2.394e-08, 0.5565, 0.9048, 0.3292, 0.9048, 0.3292, 0.0, 0.3386, 6.993e-08, 0.3386, 0.9048, 0.3386, 0.9048, 0.3386, 6.993e-08, 0.3519, 2.206e-08, 0.3519, 0.9048, 0.4201, 0.0, 0.4201, 0.9048, 0.4107, 0.9048, 0.4107, 1.608e-07, 0.06428, 0.9385, 0.05487, 0.9524, 0.04156, 0.9524, 0.03214, 0.9385, 0.03214, 0.9187, 0.04156, 0.9048, 0.05487, 0.9048, 0.06428, 0.9187, 0.8747, 0.0, 0.8747, 0.9048, 0.8653, 0.9048, 0.8653, 8.038e-08, 0.4107, 1.608e-07, 0.4107, 0.9048, 0.3974, 0.9048, 0.3974, 8.038e-08, 0.1834, 0.9524, 0.1701, 0.9524, 0.1607, 0.9385, 0.1607, 0.9187, 0.1701, 0.9048, 0.1834, 0.9048, 0.1928, 0.9187, 0.1928, 0.9385, 0.7023, 0.9048, 0.7023, 1.477e-09, 0.7156, 3.826e-09, 0.7156, 0.9048, 0.4428, 0.0, 0.4428, 0.9048, 0.4334, 0.9048, 0.4334, 0.0, 0.4334, 0.0, 0.4334, 0.9048, 0.4201, 0.9048, 0.4201, 8.038e-08, 0.2156, 0.9048, 0.2156, 1.217e-08, 0.225, 5.598e-09, 0.225, 0.9048, 0.225, 0.9048, 0.225, 5.598e-09, 0.2383, 0.0, 0.2383, 0.9048, 0.6928, 8.038e-08, 0.6928, 0.9048, 0.6834, 0.9048, 0.6834, 8.038e-08, 0.6568, 0.9524, 0.6435, 0.9524, 0.6341, 0.9385, 0.6341, 0.9187, 0.6435, 0.9048, 0.6568, 0.9048, 0.6662, 0.9187, 0.6662, 0.9385, 0.6928, 0.9048, 0.6928, 0.0, 0.7023, 1.477e-09, 0.7023, 0.9048, 0.6834, 8.038e-08, 0.6834, 0.9048, 0.6701, 0.9048, 0.6701, 0.0, 0.08701, 1.0, 0.0737, 1.0, 0.06428, 0.9861, 0.06428, 0.9663, 0.0737, 0.9524, 0.08701, 0.9524, 0.09642, 0.9663, 0.09642, 0.9861, 0.725, 0.9048, 0.725, 2.105e-09, 0.7383, 5.082e-09, 0.7383, 0.9048, 0.6019, 0.9048, 0.6019, 5.484e-09, 0.6114, 3.212e-09, 0.6114, 0.9048, 0.6114, 0.9048, 0.6114, 3.212e-09, 0.6247, 0.0, 0.6247, 0.9048, 0.7838, 0.0, 0.7838, 0.9048, 0.7743, 0.9048, 0.7743, 8.038e-08, 0.7743, 8.038e-08, 0.7743, 0.9048, 0.761, 0.9048, 0.761, 1.608e-07, 0.5338, 0.0, 0.5338, 0.9048, 0.5243, 0.9048, 0.5243, 8.038e-08, 0.511, 0.9385, 0.511, 0.9187, 0.5204, 0.9048, 0.5338, 0.9048, 0.5432, 0.9187, 0.5432, 0.9385, 0.5338, 0.9524, 0.5204, 0.9524, 0.7156, 0.9048, 0.7156, 0.0, 0.725, 2.105e-09, 0.725, 0.9048, 0.5243, 8.038e-08, 0.5243, 0.9048, 0.511, 0.9048, 0.511, 8.038e-08, 0.4428, 0.9385, 0.4428, 0.9187, 0.4523, 0.9048, 0.4656, 0.9048, 0.475, 0.9187, 0.475, 0.9385, 0.4656, 0.9524, 0.4523, 0.9524])
me_cylinder_011.materials.append(mat_base)
me_cylinder_011.use_remesh_preserve_volume = False
me_cylinder_011.use_remesh_preserve_attributes = False
me_cylinder_011.use_mirror_vertex_groups = False
me_cylinder_011.update()

# ---- objects
ob_belt = bpy.data.objects.new('Belt', me_cylinder_001)
ob_rail = bpy.data.objects.new('Rail', me_cube_001)
ob_beltbase = bpy.data.objects.new('BeltBase', me_cylinder)
ob_legs = bpy.data.objects.new('Legs', me_cylinder_011)

# ---- transforms, parenting, visibility, modifiers, constraints
ob_belt.location = (0.0, 0.0, 0.0)
ob_belt.scale = (1.01, 1.01, 1.01)
ob_belt.lineart.crease_threshold = 0.0
ob_rail.location = (0.0, 0.0, 0.0)
ob_rail.scale = (1.01, 1.01, 1.01)
ob_rail.lineart.crease_threshold = 0.0
ob_beltbase.location = (0.0, 0.0, 0.0)
ob_beltbase.scale = (1.01, 1.01, 1.01)
ob_beltbase.lineart.crease_threshold = 0.0
ob_legs.location = (0.0, 0.0, 0.0)
ob_legs.scale = (1.01, 1.01, 1.01)
ob_legs.lineart.crease_threshold = 0.0

# ---- collection membership
col_collection_1.objects.link(ob_belt)
col_collection_1.objects.link(ob_rail)
col_collection_1.objects.link(ob_beltbase)
col_collection_1.objects.link(ob_legs)

# ---- scene / render settings (as saved in the file)
scene.frame_start = 1; scene.frame_end = 250; scene.frame_set(2)
scene.render.engine = 'BLENDER_EEVEE_NEXT'
scene.render.resolution_percentage = 50
scene.render.dither_intensity = 0.0
scene.cycles.use_denoising = False
scene.cycles.samples = 10
scene.cycles.sampling_pattern = 'TABULATED_SOBOL'
scene.cycles.light_sampling_threshold = 0.0
scene.cycles.use_adaptive_sampling = False
scene.cycles.use_light_tree = False
scene.cycles.blur_glossy = 0.0
scene.cycles.pixel_filter_type = 'GAUSSIAN'
scene.cycles.sample_clamp_indirect = 0.0
scene.view_settings.view_transform = 'Standard'
bpy.context.view_layer.update()

# ---- added for rendering (the .blend has no active camera and no usable light): camera, sun
cam_auto = bpy.data.cameras.new('AutoCamera')
cam_auto.lens = 50.0
cam_auto.sensor_width = 36.0
cam_auto.clip_end = 1000.0
ob_auto_camera = bpy.data.objects.new('AutoCamera', cam_auto)
scene.collection.objects.link(ob_auto_camera)
ob_auto_camera.location = (4.17594, -4.42342, 3.42052)
ob_auto_camera.rotation_euler = (1.09748, -7.21219e-08, 0.694738)
scene.camera = ob_auto_camera
light_auto_sun = bpy.data.lights.new('AutoSun', 'SUN')
light_auto_sun.energy = 3.0
light_auto_sun.angle = 0.0523599
ob_auto_sun = bpy.data.objects.new('AutoSun', light_auto_sun)
scene.collection.objects.link(ob_auto_sun)
ob_auto_sun.rotation_euler = (0.872665, 0.174533, 0.523599)
bpy.context.view_layer.update()
